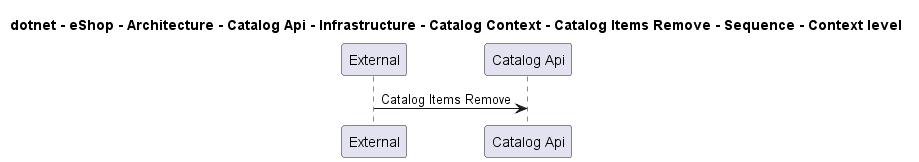

The diagram above was rendered by PlantUML. Its source (embedded in the PNG):
@startuml
!pragma layout smetana

title dotnet - eShop - Architecture - Catalog Api - Infrastructure - Catalog Context - Catalog Items Remove - Sequence - Context level

participant "External" as C4InterFlow.SoftwareSystems.ExternalSystem
participant "Catalog Api" as dotnet.eShop.Architecture.SoftwareSystems.CatalogApi

C4InterFlow.SoftwareSystems.ExternalSystem -> dotnet.eShop.Architecture.SoftwareSystems.CatalogApi : Catalog Items Remove


@enduml